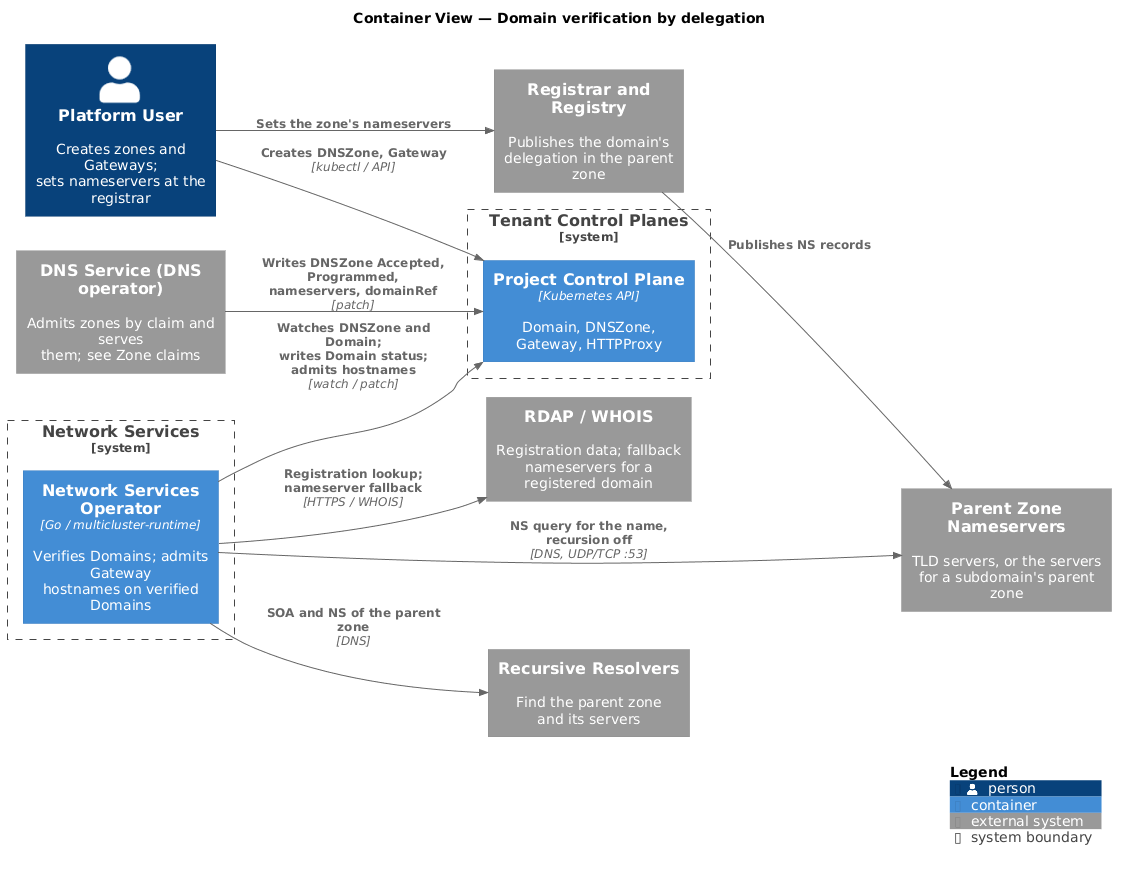

The diagram above was rendered by PlantUML. Its source (embedded in the PNG):
@startuml DomainVerificationContainers
!include https://raw.githubusercontent.com/plantuml-stdlib/C4-PlantUML/master/C4_Container.puml

LAYOUT_LEFT_RIGHT()

title Container View — Domain verification by delegation

Person(user, "Platform User", "Creates zones and Gateways;\nsets nameservers at the registrar")

System_Ext(registrar, "Registrar and Registry", "Publishes the domain's\ndelegation in the parent zone")
System_Ext(parent, "Parent Zone Nameservers", "TLD servers, or the servers\nfor a subdomain's parent zone")
System_Ext(recursive, "Recursive Resolvers", "Find the parent zone\nand its servers")
System_Ext(rdap, "RDAP / WHOIS", "Registration data; fallback\nnameservers for a registered domain")
System_Ext(dns, "DNS Service (DNS operator)", "Admits zones by claim and serves\nthem; see Zone claims")

System_Boundary(tenant, "Tenant Control Planes") {
    Container(cp, "Project Control Plane", "Kubernetes API", "Domain, DNSZone,\nGateway, HTTPProxy")
}

System_Boundary(nsoBoundary, "Network Services") {
    Container(nso, "Network Services Operator", "Go / multicluster-runtime", "Verifies Domains; admits Gateway\nhostnames on verified Domains")
}

Rel(user, cp, "Creates DNSZone, Gateway", "kubectl / API")
Rel(user, registrar, "Sets the zone's nameservers")
Rel(registrar, parent, "Publishes NS records")
Rel(dns, cp, "Writes DNSZone Accepted, Programmed,\nnameservers, domainRef", "patch")
Rel(nso, cp, "Watches DNSZone and Domain;\nwrites Domain status;\nadmits hostnames", "watch / patch")
Rel(nso, recursive, "SOA and NS of the parent zone", "DNS")
Rel(nso, parent, "NS query for the name,\nrecursion off", "DNS, UDP/TCP :53")
Rel(nso, rdap, "Registration lookup;\nnameserver fallback", "HTTPS / WHOIS")

SHOW_LEGEND()
@enduml